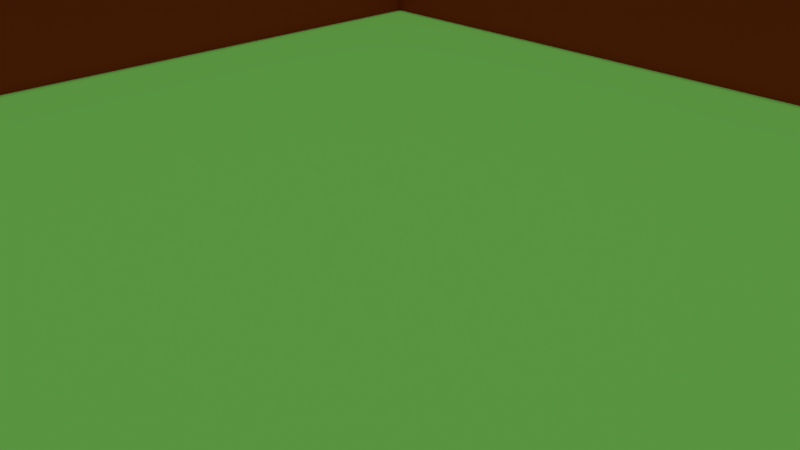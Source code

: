 # Source: simple_square.blend  (saved by Blender 2.78.0; exported with 4.5.12 LTS)
import bpy
from mathutils import Matrix  # noqa: F401  (used for matrix-valued properties, if any)

bpy.ops.wm.read_factory_settings(use_empty=True)
scene = bpy.context.scene
scene.name = 'Scene'

# ---- collections
col_collection_1 = bpy.data.collections.new('Collection 1'); scene.collection.children.link(col_collection_1)

# ---- materials (node trees are filled in below, after node groups)
mat_grass = bpy.data.materials.new('grass')
mat_grass.alpha_threshold = 0.0
mat_grass.use_transparent_shadow = False
mat_grass.preview_render_type = 'CUBE'
mat_grass.diffuse_color = (0.2674, 0.8, 0.1406, 1.0)
mat_grass.specular_color = (1.0, 0.7679, 0.819)
mat_grass.roughness = 0.5
mat_grass.line_color = (0.0, 0.0, 0.0, 1.0)
mat_woodt = bpy.data.materials.new('woodt')
mat_woodt.alpha_threshold = 0.0
mat_woodt.use_transparent_shadow = False
mat_woodt.diffuse_color = (0.6038, 0.06035, 0.02194, 1.0)
mat_woodt.roughness = 0.5

# ---- material node trees

# ---- world
world_world = bpy.data.worlds.new('World'); scene.world = world_world
world_world.color = (0.05088, 0.05088, 0.05088)
world_world.use_sun_shadow = False
world_world.sun_shadow_jitter_overblur = 0.0
world_world.cycles.sampling_method = 'MANUAL'

# ---- cameras
cam_camera = bpy.data.cameras.new('Camera')
cam_camera.clip_end = 100.0
cam_camera.lens = 35.0
cam_camera.sensor_width = 32.0
cam_camera.sensor_height = 18.0
cam_camera.ortho_scale = 7.314
cam_camera.dof.focus_distance = 0.0
cam_camera.dof.aperture_fstop = 128.0

# ---- lights
light_sun = bpy.data.lights.new('Sun', 'SUN')
light_sun.transmission_factor = 0.0
light_sun.angle = 0.1993
light_sun.energy = 1.0
light_sun.shadow_buffer_clip_start = 0.5
light_sun.shadow_soft_size = 0.1
light_sun.shadow_cascade_max_distance = 1000.0

# ---- meshes
me_cube = bpy.data.meshes.new('Cube')
me_cube.from_pydata([(-0.95, -0.95, 0.0), (-0.95, -0.95, 20.0), (-0.95, 0.95, 0.0), (-0.95, 0.95, 20.0), (0.95, -0.95, 0.0), (0.95, -0.95, 20.0), (0.95, 0.95, 0.0), (0.95, 0.95, 20.0), (1.0, 0.95, 20.0), (1.0, 0.95, 0.0), (1.0, -0.95, 0.0), (1.0, -0.95, 20.0), (-1.0, 0.95, 0.0), (-1.0, -0.95, 0.0), (-1.0, -0.95, 20.0), (-1.0, 0.95, 20.0), (-0.95, -1.0, 0.0), (-0.95, -1.0, 20.0), (0.95, -1.0, 20.0), (0.95, -1.0, 0.0), (1.0, -1.0, 20.0), (1.0, -1.0, 0.0), (-1.0, -1.0, 0.0), (-1.0, -1.0, 20.0), (-0.95, 1.0, 20.0), (-0.95, 1.0, 0.0), (0.95, 1.0, 0.0), (0.95, 1.0, 20.0), (1.0, 1.0, 20.0), (1.0, 1.0, 0.0), (-1.0, 1.0, 20.0), (-1.0, 1.0, 0.0), (1.0, 1.0, -1.0), (1.0, -1.0, -1.0), (-1.0, -1.0, -1.0), (-1.0, 1.0, -1.0), (1.0, 1.0, 1.0), (1.0, -1.0, 1.0), (-1.0, -1.0, 1.0), (-1.0, 1.0, 1.0)], [], [(1, 3, 15, 14), (2, 12, 31, 25), (1, 14, 23, 17), (4, 10, 21, 19), (9, 8, 11, 10), (4, 6, 9, 10), (7, 5, 11, 8), (9, 6, 26, 29), (13, 14, 15, 12), (2, 0, 13, 12), (15, 3, 24, 30), (5, 1, 17, 18), (18, 19, 21, 20), (19, 18, 17, 16), (16, 17, 23, 22), (14, 13, 22, 23), (0, 4, 19, 16), (11, 5, 18, 20), (13, 0, 16, 22), (10, 11, 20, 21), (25, 24, 27, 26), (26, 27, 28, 29), (24, 25, 31, 30), (3, 7, 27, 24), (12, 15, 30, 31), (8, 9, 29, 28), (7, 8, 28, 27), (6, 2, 25, 26), (0, 1, 5, 4), (4, 5, 7, 6), (2, 3, 1, 0), (6, 7, 3, 2), (32, 33, 34, 35), (36, 39, 38, 37), (32, 36, 37, 33), (33, 37, 38, 34), (34, 38, 39, 35), (36, 32, 35, 39)])
me_cube.polygons.foreach_set('material_index', [1, 1, 1, 1, 1, 1, 1, 1, 1, 1, 1, 1, 1, 1, 1, 1, 1, 1, 1, 1, 1, 1, 1, 1, 1, 1, 1, 1, 1, 1, 1, 1, 0, 0, 0, 0, 0, 0])
me_cube.materials.append(mat_grass)
me_cube.materials.append(mat_woodt)
me_cube.use_remesh_preserve_volume = False
me_cube.use_remesh_preserve_attributes = False
me_cube.use_mirror_vertex_groups = False
me_cube.update()

# ---- objects
ob_sun = bpy.data.objects.new('Sun', light_sun)
ob_wall = bpy.data.objects.new('Wall', me_cube)
ob_camera = bpy.data.objects.new('Camera', cam_camera)

# ---- transforms, parenting, visibility, modifiers, constraints
ob_sun.location = (-0.1169, 4.817, 12.63)
ob_sun.lineart.crease_threshold = 0.0
ob_wall.location = (0.0, 0.0, 0.0)
ob_wall.scale = (10.0, 10.0, 0.1)
ob_wall.lock_rotations_4d = False
ob_wall.empty_display_type = 'ARROWS'
ob_wall.lineart.crease_threshold = 0.0
ob_camera.location = (7.481, -6.508, 5.344)
ob_camera.rotation_euler = (1.109, 0.0, 0.8149)
ob_camera.lock_rotations_4d = False
ob_camera.empty_display_type = 'ARROWS'
ob_camera.color = (0.0, 0.0, 0.0, 0.0)
ob_camera.display_type = 'WIRE'
ob_camera.lineart.crease_threshold = 0.0

# ---- collection membership
col_collection_1.objects.link(ob_sun)
col_collection_1.objects.link(ob_wall)
col_collection_1.objects.link(ob_camera)

# ---- scene / render settings (as saved in the file)
scene.camera = ob_camera
scene.frame_start = 1; scene.frame_end = 250; scene.frame_set(1)
scene.render.engine = 'BLENDER_EEVEE_NEXT'
scene.render.resolution_percentage = 50
scene.render.dither_intensity = 0.0
scene.cycles.use_denoising = False
scene.cycles.samples = 128
scene.cycles.sampling_pattern = 'TABULATED_SOBOL'
scene.cycles.light_sampling_threshold = 0.0
scene.cycles.use_adaptive_sampling = False
scene.cycles.use_light_tree = False
scene.cycles.blur_glossy = 0.0
scene.cycles.sample_clamp_indirect = 0.0
scene.view_settings.view_transform = 'Standard'
bpy.context.view_layer.update()
